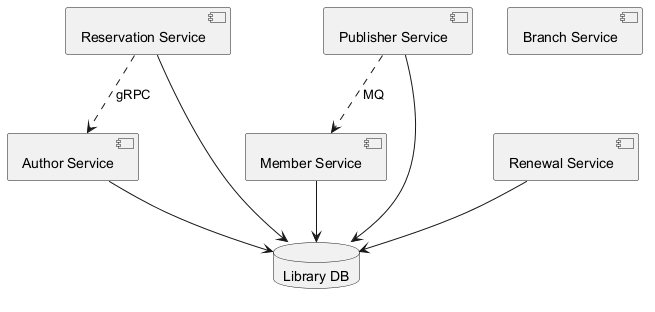

The diagram above was rendered by PlantUML. Its source (embedded in the PNG):
@startuml
skinparam backgroundColor #FFFFFF
skinparam classBackgroundColor #E8F4FA
skinparam classBorderColor #2C7DA0
component "Reservation Service" as C_ReservationService
component "Branch Service" as C_BranchService
component "Member Service" as C_MemberService
component "Author Service" as C_AuthorService
component "Publisher Service" as C_PublisherService
component "Renewal Service" as C_RenewalService
database "Library DB" as DB_library
C_ReservationService --> DB_library
C_MemberService --> DB_library
C_AuthorService --> DB_library
C_PublisherService --> DB_library
C_RenewalService --> DB_library
C_ReservationService ..> C_AuthorService : gRPC
C_PublisherService ..> C_MemberService : MQ
@enduml